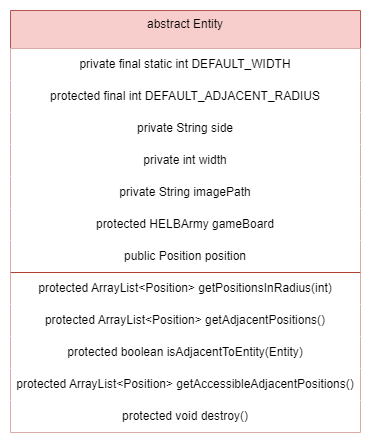

The diagram above was exported from draw.io. Its source (the exported page's mxGraphModel, read from the mxfile embedded in the PNG):
<mxGraphModel dx="2392" dy="875" grid="1" gridSize="10" guides="1" tooltips="1" connect="1" arrows="1" fold="1" page="1" pageScale="1" pageWidth="827" pageHeight="1169" math="0" shadow="0">
  <root>
    <mxCell id="0" />
    <mxCell id="1" parent="0" />
    <mxCell id="2" value="abstract Entity" style="swimlane;fontStyle=0;align=center;verticalAlign=top;childLayout=stackLayout;horizontal=1;startSize=38;horizontalStack=0;resizeParent=1;resizeLast=0;collapsible=1;marginBottom=0;rounded=0;shadow=0;strokeWidth=1;fillColor=#f8cecc;strokeColor=#b85450;" vertex="1" parent="1">
      <mxGeometry x="-588" y="200" width="350" height="422" as="geometry">
        <mxRectangle x="-370" y="226" width="170" height="26" as="alternateBounds" />
      </mxGeometry>
    </mxCell>
    <mxCell id="3" value="private final static int DEFAULT_WIDTH" style="whiteSpace=wrap;html=1;fontStyle=0;fillColor=default;strokeColor=none;" vertex="1" parent="2">
      <mxGeometry y="38" width="350" height="32" as="geometry" />
    </mxCell>
    <mxCell id="4" value="protected final int DEFAULT_ADJACENT_RADIUS" style="whiteSpace=wrap;html=1;fillColor=default;strokeColor=none;" vertex="1" parent="2">
      <mxGeometry y="70" width="350" height="32" as="geometry" />
    </mxCell>
    <mxCell id="5" value="private String side" style="whiteSpace=wrap;html=1;fillColor=default;strokeColor=none;" vertex="1" parent="2">
      <mxGeometry y="102" width="350" height="32" as="geometry" />
    </mxCell>
    <mxCell id="6" value="private int width" style="whiteSpace=wrap;html=1;fillColor=default;strokeColor=none;" vertex="1" parent="2">
      <mxGeometry y="134" width="350" height="32" as="geometry" />
    </mxCell>
    <mxCell id="7" value="private String imagePath" style="whiteSpace=wrap;html=1;fillColor=default;strokeColor=none;" vertex="1" parent="2">
      <mxGeometry y="166" width="350" height="32" as="geometry" />
    </mxCell>
    <mxCell id="8" value="protected HELBArmy gameBoard" style="whiteSpace=wrap;html=1;fillColor=default;strokeColor=none;" vertex="1" parent="2">
      <mxGeometry y="198" width="350" height="32" as="geometry" />
    </mxCell>
    <mxCell id="9" value="public Position position" style="whiteSpace=wrap;html=1;fillColor=default;strokeColor=none;" vertex="1" parent="2">
      <mxGeometry y="230" width="350" height="32" as="geometry" />
    </mxCell>
    <mxCell id="10" value="protected ArrayList&amp;lt;Position&amp;gt; getPositionsInRadius(int)" style="whiteSpace=wrap;html=1;fillColor=default;strokeColor=none;" vertex="1" parent="2">
      <mxGeometry y="262" width="350" height="32" as="geometry" />
    </mxCell>
    <mxCell id="11" value="" style="endArrow=none;html=1;rounded=0;exitX=0;exitY=0;exitDx=0;exitDy=0;entryX=1;entryY=1;entryDx=0;entryDy=0;fillColor=#fad9d5;strokeColor=#ae4132;" edge="1" parent="2" source="10" target="9">
      <mxGeometry width="50" height="50" relative="1" as="geometry">
        <mxPoint x="460" y="301" as="sourcePoint" />
        <mxPoint x="620" y="301" as="targetPoint" />
      </mxGeometry>
    </mxCell>
    <mxCell id="12" value="protected ArrayList&amp;lt;Position&amp;gt; getAdjacentPositions()" style="whiteSpace=wrap;html=1;fillColor=default;strokeColor=none;" vertex="1" parent="2">
      <mxGeometry y="294" width="350" height="32" as="geometry" />
    </mxCell>
    <mxCell id="13" value="protected boolean isAdjacentToEntity(Entity)" style="whiteSpace=wrap;html=1;fillColor=default;strokeColor=none;" vertex="1" parent="2">
      <mxGeometry y="326" width="350" height="32" as="geometry" />
    </mxCell>
    <mxCell id="14" value="protected ArrayList&amp;lt;Position&amp;gt; getAccessibleAdjacentPositions()" style="whiteSpace=wrap;html=1;fillColor=default;strokeColor=none;" vertex="1" parent="2">
      <mxGeometry y="358" width="350" height="32" as="geometry" />
    </mxCell>
    <mxCell id="15" value="protected void destroy()" style="whiteSpace=wrap;html=1;fillColor=default;strokeColor=none;" vertex="1" parent="2">
      <mxGeometry y="390" width="350" height="32" as="geometry" />
    </mxCell>
  </root>
</mxGraphModel>